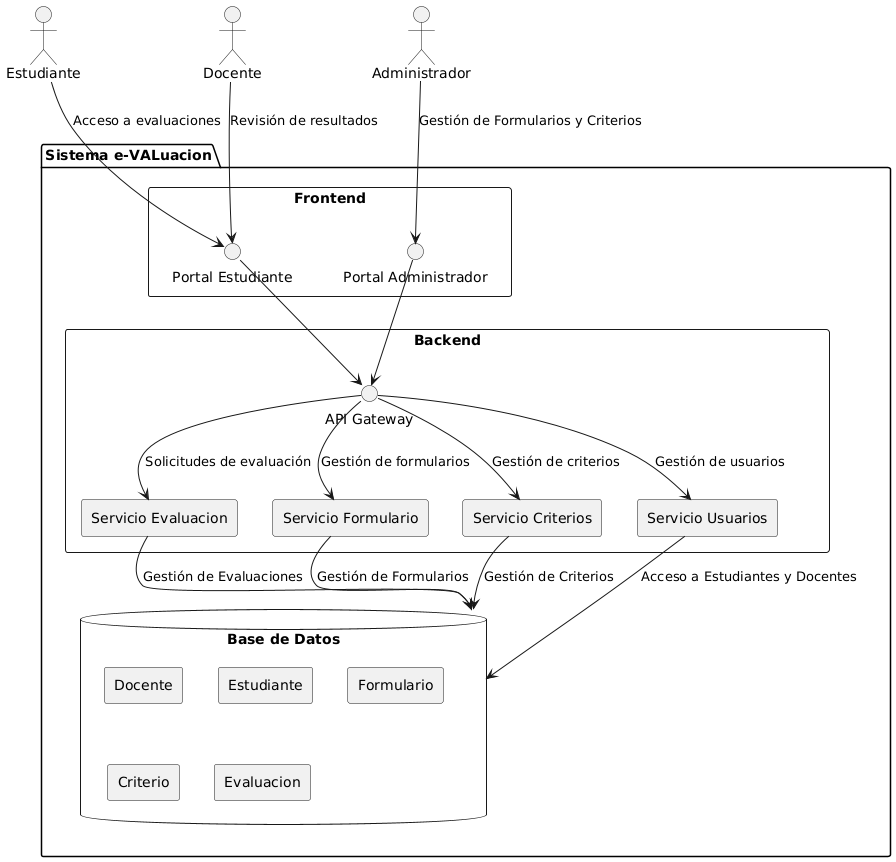

The diagram above was rendered by PlantUML. Its source (embedded in the PNG):
@startuml
skinparam componentStyle rectangle

actor Estudiante as estudiante
actor Docente as docente
actor Administrador as admin

package "Sistema e-VALuacion" {
    component "Frontend" {
        interface "Portal Estudiante" as portalEst
        interface "Portal Administrador" as portalAdmin
    }

    component "Backend" {
        interface "API Gateway" as apiGateway
        component "Servicio Evaluacion" as servEvaluacion
        component "Servicio Formulario" as servFormulario
        component "Servicio Criterios" as servCriterios
        component "Servicio Usuarios" as servUsuarios
    }

    database "Base de Datos" as db {
        component "Docente"
        component "Estudiante"
        component "Formulario"
        component "Criterio"
        component "Evaluacion"
    }
}

estudiante --> portalEst: "Acceso a evaluaciones"
docente --> portalEst: "Revisión de resultados"
admin --> portalAdmin: "Gestión de Formularios y Criterios"
portalEst --> apiGateway
portalAdmin --> apiGateway

apiGateway --> servEvaluacion: "Solicitudes de evaluación"
apiGateway --> servFormulario: "Gestión de formularios"
apiGateway --> servCriterios: "Gestión de criterios"
apiGateway --> servUsuarios: "Gestión de usuarios"

servUsuarios --> db: "Acceso a Estudiantes y Docentes"
servEvaluacion --> db: "Gestión de Evaluaciones"
servFormulario --> db: "Gestión de Formularios"
servCriterios --> db: "Gestión de Criterios"
@enduml